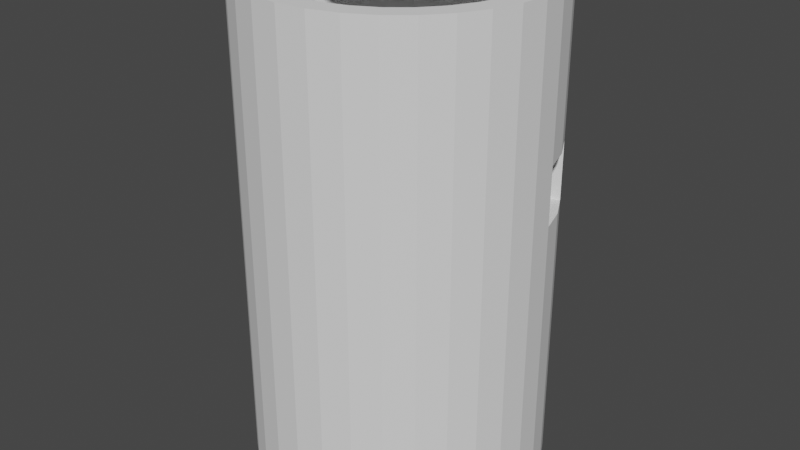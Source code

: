 # Source: Low.blend  (saved by Blender 3.3.6; exported with 4.5.12 LTS)
import bpy
from mathutils import Matrix  # noqa: F401  (used for matrix-valued properties, if any)

bpy.ops.wm.read_factory_settings(use_empty=True)
scene = bpy.context.scene
scene.name = 'Scene'

# ---- collections
col_collection = bpy.data.collections.new('Collection'); scene.collection.children.link(col_collection)

# ---- node groups
ng_auto_smooth = bpy.data.node_groups.new('Auto Smooth', 'GeometryNodeTree')
_s = ng_auto_smooth.interface.new_socket(name='Geometry', in_out='OUTPUT', socket_type='NodeSocketGeometry')
_s = ng_auto_smooth.interface.new_socket(name='Geometry', in_out='INPUT', socket_type='NodeSocketGeometry')
_s = ng_auto_smooth.interface.new_socket(name='Angle', in_out='INPUT', socket_type='NodeSocketFloat')
_s.subtype = 'ANGLE'
_s.min_value = 0.0
_s.max_value = 3.142
ng_auto_smooth.is_modifier = True
_N = ng_auto_smooth.nodes; _L = ng_auto_smooth.links
n0 = _N.new('NodeGroupOutput'); n0.name = 'Group Output'; n0.location = (480, -100)
n1 = _N.new('NodeGroupInput'); n1.name = 'Group Input'; n1.location = (-420, -300)
n2 = _N.new('NodeGroupInput'); n2.name = 'Group Input.001'; n2.location = (-60, -100)
n3 = _N.new('GeometryNodeSetShadeSmooth'); n3.name = 'Set Shade Smooth'; n3.location = (120, -100)
n3.domain = 'EDGE'
n4 = _N.new('GeometryNodeSetShadeSmooth'); n4.name = 'Set Shade Smooth.001'; n4.location = (300, -100)
n5 = _N.new('GeometryNodeInputMeshEdgeAngle'); n5.name = 'Edge Angle'; n5.location = (-420, -220)
n6 = _N.new('GeometryNodeInputEdgeSmooth'); n6.name = 'Is Edge Smooth'; n6.location = (-60, -160)
n7 = _N.new('GeometryNodeInputShadeSmooth'); n7.name = 'Is Face Smooth'; n7.location = (-240, -340)
n8 = _N.new('FunctionNodeBooleanMath'); n8.name = 'Boolean Math'; n8.location = (-60, -220)
n9 = _N.new('FunctionNodeCompare'); n9.name = 'Compare'; n9.location = (-240, -180)
n9.operation = 'LESS_EQUAL'
_L.new(n5.outputs[0], n9.inputs[0])
_L.new(n4.outputs[0], n0.inputs[0])
_L.new(n1.outputs[1], n9.inputs[1])
_L.new(n9.outputs[0], n8.inputs[0])
_L.new(n7.outputs[0], n8.inputs[1])
_L.new(n2.outputs[0], n3.inputs[0])
_L.new(n6.outputs[0], n3.inputs[1])
_L.new(n3.outputs[0], n4.inputs[0])
_L.new(n8.outputs[0], n3.inputs[2])
n0.is_active_output = True

# ---- world
world_world = bpy.data.worlds.new('World'); scene.world = world_world
world_world.use_nodes = True; world_world.node_tree.nodes.clear()
_N = world_world.node_tree.nodes; _L = world_world.node_tree.links
n0 = _N.new('ShaderNodeOutputWorld'); n0.name = 'World Output'; n0.location = (300, 300)
n1 = _N.new('ShaderNodeBackground'); n1.name = 'Background'; n1.location = (10, 300)
n1.inputs[0].default_value = (0.05088, 0.05088, 0.05088, 1.0)
_L.new(n1.outputs[0], n0.inputs[0])
n0.is_active_output = True
world_world.color = (0.05088, 0.05088, 0.05088)
world_world.use_sun_shadow = False
world_world.sun_shadow_jitter_overblur = 0.0

# ---- meshes
me_cylinder_001 = bpy.data.meshes.new('Cylinder.001')
me_cylinder_001.from_pydata([(-4.889e-09, 9.223, 1.727), (-4.889e-09, 9.223, 32.49), (1.799, 9.046, 1.727), (1.799, 9.046, 32.49), (3.529, 8.521, 1.727), (3.529, 8.521, 32.49), (5.124, 7.669, 1.727), (5.124, 7.669, 32.49), (6.522, 6.522, 1.727), (6.522, 6.522, 32.49), (7.669, 5.124, 1.727), (7.669, 5.124, 32.49), (8.521, 3.529, 1.727), (8.521, 3.529, 32.49), (9.046, 1.799, 1.727), (9.046, 1.799, 32.49), (9.223, 6.706e-08, 1.727), (9.223, 6.706e-08, 32.49), (9.046, -1.799, 1.727), (9.046, -1.799, 32.49), (8.521, -3.529, 1.727), (8.521, -3.529, 32.49), (7.669, -5.124, 1.727), (7.669, -5.124, 32.49), (6.522, -6.522, 1.727), (6.522, -6.522, 32.49), (5.124, -7.669, 1.727), (5.124, -7.669, 32.49), (3.529, -8.521, 1.727), (3.529, -8.521, 32.49), (1.799, -9.046, 1.727), (1.799, -9.046, 32.49), (-4.889e-09, -9.223, 1.727), (-4.889e-09, -9.223, 32.49), (-1.799, -9.046, 1.727), (-1.799, -9.046, 32.49), (-3.529, -8.521, 1.727), (-3.529, -8.521, 32.49), (-5.124, -7.669, 1.727), (-5.124, -7.669, 32.49), (-6.522, -6.522, 1.727), (-6.522, -6.522, 32.49), (-7.669, -5.124, 1.727), (-7.669, -5.124, 32.49), (-8.521, -3.529, 1.727), (-8.521, -3.529, 32.49), (-9.046, -1.799, 1.727), (-9.046, -1.799, 32.49), (-9.223, 6.706e-08, 1.727), (-9.223, 6.706e-08, 32.49), (-9.046, 1.799, 1.727), (-9.046, 1.799, 32.49), (-8.521, 3.529, 1.727), (-8.521, 3.529, 32.49), (-7.669, 5.124, 1.727), (-7.669, 5.124, 32.49), (-6.522, 6.522, 1.727), (-6.522, 6.522, 32.49), (-5.124, 7.669, 1.727), (-5.124, 7.669, 32.49), (-3.529, 8.521, 1.727), (-3.529, 8.521, 32.49), (-1.799, 9.046, 1.727), (-1.799, 9.046, 32.49), (-4.889e-09, 9.223, 22.88), (1.799, 9.046, 22.88), (3.529, 8.521, 22.88), (5.124, 7.669, 22.88), (6.522, 6.522, 22.88), (7.669, 5.124, 22.88), (8.521, 3.529, 22.88), (9.046, 1.799, 22.88), (9.223, 6.706e-08, 22.88), (9.046, -1.799, 22.88), (8.521, -3.529, 22.88), (7.669, -5.124, 22.88), (6.522, -6.522, 22.88), (5.124, -7.669, 22.88), (3.529, -8.521, 22.88), (1.799, -9.046, 22.88), (-4.889e-09, -9.223, 22.88), (-1.799, -9.046, 22.88), (-3.529, -8.521, 22.88), (-5.124, -7.669, 22.88), (-6.522, -6.522, 22.88), (-7.669, -5.124, 22.88), (-8.521, -3.529, 22.88), (-9.046, -1.799, 22.88), (-9.223, 6.706e-08, 22.88), (-9.046, 1.799, 22.88), (-8.521, 3.529, 22.88), (-7.669, 5.124, 22.88), (-6.522, 6.522, 22.88), (-5.124, 7.669, 22.88), (-3.529, 8.521, 22.88), (-1.799, 9.046, 22.88), (1.799, 9.046, 19.25), (3.529, 8.521, 19.25), (5.124, 7.669, 19.25), (6.522, 6.522, 19.25), (7.669, 5.124, 19.25), (8.521, 3.529, 19.25), (9.046, 1.799, 19.25), (9.223, 6.706e-08, 19.25), (9.046, -1.799, 19.25), (8.521, -3.529, 19.25), (7.669, -5.124, 19.25), (6.522, -6.522, 19.25), (5.124, -7.669, 19.25), (3.529, -8.521, 19.25), (1.799, -9.046, 19.25), (-4.889e-09, -9.223, 19.25), (-1.799, -9.046, 19.25), (-3.529, -8.521, 19.25), (-5.124, -7.669, 19.25), (-6.522, -6.522, 19.25), (-7.669, -5.124, 19.25), (-8.521, -3.529, 19.25), (-9.046, -1.799, 19.25), (-9.223, 6.706e-08, 19.25), (-9.046, 1.799, 19.25), (-8.521, 3.529, 19.25), (-7.669, 5.124, 19.25), (-6.522, 6.522, 19.25), (-5.124, 7.669, 19.25), (-3.529, 8.521, 19.25), (-1.799, 9.046, 19.25), (-4.889e-09, 9.223, 19.25), (4.424e-09, 7.949, 1.727), (1.551, 7.797, 1.727), (1.551, 7.797, 32.49), (4.424e-09, 7.949, 32.49), (4.424e-09, 7.949, 22.88), (1.551, 7.797, 19.25), (3.042, 7.344, 1.727), (3.042, 7.344, 32.49), (3.042, 7.344, 19.25), (4.416, 6.61, 1.727), (4.416, 6.61, 32.49), (4.416, 6.61, 19.25), (5.621, 5.621, 1.727), (5.621, 5.621, 32.49), (5.621, 5.621, 19.25), (6.61, 4.416, 1.727), (6.61, 4.416, 32.49), (6.61, 4.416, 19.25), (7.344, 3.042, 1.727), (7.344, 3.042, 32.49), (7.344, 3.042, 19.25), (7.797, 1.551, 1.727), (7.797, 1.551, 32.49), (7.797, 1.551, 19.25), (7.949, 4.843e-08, 1.727), (7.949, 4.843e-08, 32.49), (7.949, 4.843e-08, 19.25), (7.797, -1.551, 1.727), (7.797, -1.551, 32.49), (7.797, -1.551, 19.25), (7.344, -3.042, 1.727), (7.344, -3.042, 32.49), (7.344, -3.042, 19.25), (6.61, -4.416, 1.727), (6.61, -4.416, 32.49), (6.61, -4.416, 19.25), (5.621, -5.621, 1.727), (5.621, -5.621, 32.49), (5.621, -5.621, 19.25), (4.416, -6.61, 1.727), (4.416, -6.61, 32.49), (4.416, -6.61, 19.25), (3.042, -7.344, 1.727), (3.042, -7.344, 32.49), (3.042, -7.344, 19.25), (1.551, -7.797, 1.727), (1.551, -7.797, 32.49), (1.551, -7.797, 19.25), (4.424e-09, -7.949, 1.727), (4.424e-09, -7.949, 32.49), (4.424e-09, -7.949, 19.25), (-1.551, -7.797, 1.727), (-1.551, -7.797, 32.49), (-1.551, -7.797, 19.25), (-3.042, -7.344, 1.727), (-3.042, -7.344, 32.49), (-3.042, -7.344, 19.25), (-4.416, -6.61, 1.727), (-4.416, -6.61, 32.49), (-4.416, -6.61, 19.25), (-5.621, -5.621, 1.727), (-5.621, -5.621, 32.49), (-5.621, -5.621, 19.25), (-6.61, -4.416, 1.727), (-6.61, -4.416, 32.49), (-6.61, -4.416, 19.25), (-7.344, -3.042, 1.727), (-7.344, -3.042, 32.49), (-7.344, -3.042, 19.25), (-7.797, -1.551, 1.727), (-7.797, -1.551, 32.49), (-7.797, -1.551, 19.25), (-7.949, 4.843e-08, 1.727), (-7.949, 4.843e-08, 32.49), (-7.949, 4.843e-08, 19.25), (-7.797, 1.551, 1.727), (-7.797, 1.551, 32.49), (-7.797, 1.551, 19.25), (-7.344, 3.042, 1.727), (-7.344, 3.042, 32.49), (-7.344, 3.042, 19.25), (-6.61, 4.416, 1.727), (-6.61, 4.416, 32.49), (-6.61, 4.416, 19.25), (-5.621, 5.621, 1.727), (-5.621, 5.621, 32.49), (-5.621, 5.621, 19.25), (-4.416, 6.61, 1.727), (-4.416, 6.61, 32.49), (-4.416, 6.61, 19.25), (-3.042, 7.344, 1.727), (-3.042, 7.344, 32.49), (-3.042, 7.344, 19.25), (-1.551, 7.797, 1.727), (-1.551, 7.797, 32.49), (-1.551, 7.797, 19.25), (4.424e-09, 7.949, 19.25), (1.551, 7.797, 22.88), (3.042, 7.344, 22.88), (4.416, 6.61, 22.88), (5.621, 5.621, 22.88), (6.61, 4.416, 22.88), (7.344, 3.042, 22.88), (7.797, 1.551, 22.88), (7.949, 4.843e-08, 22.88), (7.797, -1.551, 22.88), (7.344, -3.042, 22.88), (6.61, -4.416, 22.88), (5.621, -5.621, 22.88), (4.416, -6.61, 22.88), (3.042, -7.344, 22.88), (1.551, -7.797, 22.88), (4.424e-09, -7.949, 22.88), (-1.551, -7.797, 22.88), (-3.042, -7.344, 22.88), (-4.416, -6.61, 22.88), (-5.621, -5.621, 22.88), (-6.61, -4.416, 22.88), (-7.344, -3.042, 22.88), (-7.797, -1.551, 22.88), (-7.949, 4.843e-08, 22.88), (-7.797, 1.551, 22.88), (-7.344, 3.042, 22.88), (-6.61, 4.416, 22.88), (-5.621, 5.621, 22.88), (-4.416, 6.61, 22.88), (-3.042, 7.344, 22.88), (-1.551, 7.797, 22.88), (0.08958, 0.4504, 32.49), (-6.985e-10, 0.4592, 32.49), (0.1757, 0.4242, 32.49), (0.2551, 0.3818, 32.49), (0.3247, 0.3247, 32.49), (0.3818, 0.2551, 32.49), (0.4242, 0.1757, 32.49), (0.4504, 0.08958, 32.49), (-0.4504, -0.08958, 32.49), (-0.4592, -1.099e-07, 32.49), (-0.4504, 0.08958, 32.49), (-0.4242, 0.1757, 32.49), (-0.3818, 0.2551, 32.49), (-0.3247, 0.3247, 32.49), (-0.2551, 0.3818, 32.49), (-0.1757, 0.4242, 32.49), (-0.08958, 0.4504, 32.49), (-4.017, 0.01139, 19.25), (-3.282, -1.363, 19.25), (-2.83, -2.854, 19.25), (1.551, 7.797, 32.15), (-1.409e-07, 7.949, 32.15), (3.042, 7.344, 32.15), (4.416, 6.61, 32.15), (5.621, 5.621, 32.15), (6.61, 4.416, 32.15), (7.344, 3.042, 32.15), (7.797, 1.551, 32.15), (-7.949, 7.788e-07, 32.15), (-7.797, -1.551, 32.15), (-7.797, 1.551, 32.15), (-7.344, 3.042, 32.15), (-6.61, 4.416, 32.15), (-5.621, 5.621, 32.15), (-4.416, 6.61, 32.15), (-3.042, 7.344, 32.15), (-1.551, 7.797, 32.15), (0.08958, 0.4504, 32.15), (-1.46e-07, 0.4592, 32.15), (0.1757, 0.4242, 32.15), (0.2551, 0.3818, 32.15), (0.3247, 0.3247, 32.15), (0.3818, 0.2551, 32.15), (0.4242, 0.1757, 32.15), (0.4504, 0.08958, 32.15), (-0.4592, 6.205e-07, 32.15), (-0.4504, -0.08958, 32.15), (-0.4504, 0.08958, 32.15), (-0.4242, 0.1757, 32.15), (-0.3818, 0.2551, 32.15), (-0.3247, 0.3247, 32.15), (-0.2551, 0.3818, 32.15), (-0.1757, 0.4242, 32.15), (-0.08958, 0.4504, 32.15)], [(196, 274)], [(64, 1, 3, 65), (65, 3, 5, 66), (66, 5, 7, 67), (67, 7, 9, 68), (68, 9, 11, 69), (69, 11, 13, 70), (70, 13, 15, 71), (71, 15, 17, 72), (72, 17, 19, 73), (73, 19, 21, 74), (74, 21, 23, 75), (75, 23, 25, 76), (76, 25, 27, 77), (77, 27, 29, 78), (78, 29, 31, 79), (79, 31, 33, 80), (80, 33, 35, 81), (81, 35, 37, 82), (82, 37, 39, 83), (83, 39, 41, 84), (84, 41, 43, 85), (85, 43, 45, 86), (86, 45, 47, 87), (87, 47, 49, 88), (88, 49, 51, 89), (89, 51, 53, 90), (90, 53, 55, 91), (91, 55, 57, 92), (92, 57, 59, 93), (93, 59, 61, 94), (225, 226, 135, 130), (94, 61, 63, 95), (95, 63, 1, 64), (132, 225, 130, 131), (126, 95, 64, 127), (125, 94, 95, 126), (124, 93, 94, 125), (123, 92, 93, 124), (122, 91, 92, 123), (121, 90, 91, 122), (120, 89, 90, 121), (119, 88, 89, 120), (118, 87, 88, 119), (117, 86, 87, 118), (116, 85, 86, 117), (115, 84, 85, 116), (114, 83, 84, 115), (113, 82, 83, 114), (112, 81, 82, 113), (111, 80, 81, 112), (110, 79, 80, 111), (109, 78, 79, 110), (108, 77, 78, 109), (107, 76, 77, 108), (106, 75, 76, 107), (105, 74, 75, 106), (104, 73, 74, 105), (103, 72, 73, 104), (102, 71, 72, 103), (99, 68, 69, 100), (98, 67, 68, 99), (97, 66, 67, 98), (96, 65, 66, 97), (127, 64, 65, 96), (0, 127, 96, 2), (2, 96, 97, 4), (4, 97, 98, 6), (6, 98, 99, 8), (8, 99, 100, 10), (10, 100, 101, 12), (12, 101, 102, 14), (14, 102, 103, 16), (16, 103, 104, 18), (18, 104, 105, 20), (20, 105, 106, 22), (22, 106, 107, 24), (24, 107, 108, 26), (26, 108, 109, 28), (28, 109, 110, 30), (30, 110, 111, 32), (32, 111, 112, 34), (34, 112, 113, 36), (36, 113, 114, 38), (38, 114, 115, 40), (40, 115, 116, 42), (42, 116, 117, 44), (44, 117, 118, 46), (46, 118, 119, 48), (48, 119, 120, 50), (50, 120, 121, 52), (52, 121, 122, 54), (54, 122, 123, 56), (56, 123, 124, 58), (58, 124, 125, 60), (60, 125, 126, 62), (62, 126, 127, 0), (226, 227, 138, 135), (227, 228, 141, 138), (228, 229, 144, 141), (229, 230, 147, 144), (230, 231, 150, 147), (231, 232, 153, 150), (232, 233, 156, 153), (233, 234, 159, 156), (234, 235, 162, 159), (235, 236, 165, 162), (236, 237, 168, 165), (237, 238, 171, 168), (238, 239, 174, 171), (239, 240, 177, 174), (240, 241, 180, 177), (241, 242, 183, 180), (242, 243, 186, 183), (243, 244, 189, 186), (244, 245, 192, 189), (245, 246, 195, 192), (246, 247, 198, 195), (248, 249, 204, 201), (249, 250, 207, 204), (250, 251, 210, 207), (251, 252, 213, 210), (252, 253, 216, 213), (253, 254, 219, 216), (254, 255, 222, 219), (255, 132, 131, 222), (223, 224, 132, 255), (220, 223, 255, 254), (217, 220, 254, 253), (214, 217, 253, 252), (211, 214, 252, 251), (208, 211, 251, 250), (205, 208, 250, 249), (202, 205, 249, 248), (199, 202, 248, 247), (196, 199, 247, 246), (193, 196, 246, 245), (190, 193, 245, 244), (187, 190, 244, 243), (184, 187, 243, 242), (181, 184, 242, 241), (178, 181, 241, 240), (175, 178, 240, 239), (172, 175, 239, 238), (169, 172, 238, 237), (166, 169, 237, 236), (163, 166, 236, 235), (160, 163, 235, 234), (157, 160, 234, 233), (154, 157, 233, 232), (151, 154, 232, 231), (142, 145, 229, 228), (139, 142, 228, 227), (136, 139, 227, 226), (133, 136, 226, 225), (224, 133, 225, 132), (128, 129, 133, 224), (129, 134, 136, 133), (134, 137, 139, 136), (137, 140, 142, 139), (140, 143, 145, 142), (143, 146, 148, 145), (146, 149, 151, 148), (149, 152, 154, 151), (152, 155, 157, 154), (155, 158, 160, 157), (158, 161, 163, 160), (161, 164, 166, 163), (164, 167, 169, 166), (167, 170, 172, 169), (170, 173, 175, 172), (173, 176, 178, 175), (176, 179, 181, 178), (179, 182, 184, 181), (182, 185, 187, 184), (185, 188, 190, 187), (188, 191, 193, 190), (191, 194, 196, 193), (194, 197, 199, 196), (197, 200, 202, 199), (200, 203, 205, 202), (203, 206, 208, 205), (206, 209, 211, 208), (209, 212, 214, 211), (212, 215, 217, 214), (215, 218, 220, 217), (218, 221, 223, 220), (221, 128, 224, 223), (56, 212, 209, 54), (37, 183, 186, 39), (4, 134, 129, 2), (55, 210, 213, 57), (22, 161, 158, 20), (3, 130, 135, 5), (40, 188, 185, 38), (21, 159, 162, 23), (58, 215, 212, 56), (39, 186, 189, 41), (69, 229, 145, 100), (6, 137, 134, 4), (57, 213, 216, 59), (102, 151, 231, 71), (24, 164, 161, 22), (5, 135, 138, 7), (42, 191, 188, 40), (23, 162, 165, 25), (60, 218, 215, 58), (41, 189, 192, 43), (8, 140, 137, 6), (59, 216, 219, 61), (26, 167, 164, 24), (7, 138, 141, 9), (44, 194, 191, 42), (25, 165, 168, 27), (62, 221, 218, 60), (100, 145, 148, 101), (43, 192, 195, 45), (10, 143, 140, 8), (61, 219, 222, 63), (101, 148, 151, 102), (28, 170, 167, 26), (9, 141, 144, 11), (46, 197, 194, 44), (27, 168, 171, 29), (0, 128, 221, 62), (45, 195, 198, 47), (12, 146, 143, 10), (63, 222, 131, 1), (30, 173, 170, 28), (11, 144, 147, 13), (48, 200, 197, 46), (29, 171, 174, 31), (47, 198, 201, 49), (14, 149, 146, 12), (32, 176, 173, 30), (13, 147, 150, 15), (50, 203, 200, 48), (31, 174, 177, 33), (49, 201, 204, 51), (71, 231, 230, 70), (16, 152, 149, 14), (34, 179, 176, 32), (70, 230, 229, 69), (15, 150, 153, 17), (52, 206, 203, 50), (33, 177, 180, 35), (51, 204, 207, 53), (18, 155, 152, 16), (36, 182, 179, 34), (17, 153, 156, 19), (2, 129, 128, 0), (54, 209, 206, 52), (35, 180, 183, 37), (1, 131, 130, 3), (53, 207, 210, 55), (20, 158, 155, 18), (38, 185, 182, 36), (19, 156, 159, 21), (268, 305, 306, 269), (219, 291, 290, 216), (267, 304, 305, 268), (138, 279, 278, 135), (266, 303, 304, 267), (204, 286, 284, 201), (150, 283, 282, 147), (265, 301, 303, 266), (216, 290, 289, 213), (264, 302, 301, 265), (135, 278, 276, 130), (262, 299, 300, 263), (201, 284, 285, 198), (147, 282, 281, 144), (261, 298, 299, 262), (198, 285, 302, 264), (151, 148, 274, 275), (148, 145, 273, 274), (275, 274, 273, 199, 196, 193), (273, 208, 205, 202, 199), (275, 193, 190, 187, 184), (248, 201, 198, 247), (207, 287, 286, 204), (269, 306, 307, 270), (141, 280, 279, 138), (270, 307, 308, 271), (257, 294, 293, 256), (222, 292, 291, 219), (271, 308, 309, 272), (256, 293, 295, 258), (263, 300, 283, 150), (210, 288, 287, 207), (272, 309, 294, 257), (258, 295, 296, 259), (144, 281, 280, 141), (130, 276, 277, 131), (259, 296, 297, 260), (131, 277, 292, 222), (260, 297, 298, 261), (213, 289, 288, 210), (135, 130, 131, 222, 219, 216, 213, 210, 207, 204, 201, 198, 264, 265, 266, 267, 268, 269, 270, 271, 272, 257, 256, 258, 259, 260, 261, 262, 263, 150, 147, 144, 141, 138), (280, 281, 282, 283, 300, 299, 298, 297, 296, 295, 293, 294, 309, 308, 307, 306, 305, 304, 303, 301, 302, 285, 284, 286, 287, 288, 289, 290, 291, 292, 277, 276, 278, 279)])
_uv = me_cylinder_001.uv_layers.new(name='UVMap')
_uv.uv.foreach_set('vector', [1.0, 0.8437, 1.0, 1.0, 0.9688, 1.0, 0.9688, 0.8437, 0.9688, 0.8437, 0.9688, 1.0, 0.9375, 1.0, 0.9375, 0.8437, 0.9375, 0.8437, 0.9375, 1.0, 0.9062, 1.0, 0.9062, 0.8437, 0.9062, 0.8437, 0.9062, 1.0, 0.875, 1.0, 0.875, 0.8437, 0.875, 0.8437, 0.875, 1.0, 0.8438, 1.0, 0.8438, 0.8437, 0.8438, 0.8437, 0.8438, 1.0, 0.8125, 1.0, 0.8125, 0.8437, 0.8125, 0.8437, 0.8125, 1.0, 0.7812, 1.0, 0.7813, 0.8437, 0.7813, 0.8437, 0.7812, 1.0, 0.75, 1.0, 0.75, 0.8437, 0.75, 0.8437, 0.75, 1.0, 0.7188, 1.0, 0.7188, 0.8437, 0.7188, 0.8437, 0.7188, 1.0, 0.6875, 1.0, 0.6875, 0.8437, 0.6875, 0.8437, 0.6875, 1.0, 0.6562, 1.0, 0.6562, 0.8437, 0.6562, 0.8437, 0.6562, 1.0, 0.625, 1.0, 0.625, 0.8437, 0.625, 0.8437, 0.625, 1.0, 0.5938, 1.0, 0.5938, 0.8437, 0.5938, 0.8437, 0.5938, 1.0, 0.5625, 1.0, 0.5625, 0.8437, 0.5625, 0.8437, 0.5625, 1.0, 0.5312, 1.0, 0.5312, 0.8437, 0.5312, 0.8437, 0.5312, 1.0, 0.5, 1.0, 0.5, 0.8437, 0.5, 0.8437, 0.5, 1.0, 0.4688, 1.0, 0.4688, 0.8437, 0.4688, 0.8437, 0.4688, 1.0, 0.4375, 1.0, 0.4375, 0.8437, 0.4375, 0.8437, 0.4375, 1.0, 0.4062, 1.0, 0.4062, 0.8437, 0.4062, 0.8437, 0.4062, 1.0, 0.375, 1.0, 0.375, 0.8437, 0.375, 0.8437, 0.375, 1.0, 0.3438, 1.0, 0.3438, 0.8437, 0.3438, 0.8437, 0.3438, 1.0, 0.3125, 1.0, 0.3125, 0.8437, 0.3125, 0.8437, 0.3125, 1.0, 0.2812, 1.0, 0.2812, 0.8437, 0.2812, 0.8437, 0.2812, 1.0, 0.25, 1.0, 0.25, 0.8437, 0.25, 0.8437, 0.25, 1.0, 0.2188, 1.0, 0.2188, 0.8437, 0.2188, 0.8437, 0.2188, 1.0, 0.1875, 1.0, 0.1875, 0.8437, 0.1875, 0.8437, 0.1875, 1.0, 0.1562, 1.0, 0.1562, 0.8437, 0.1562, 0.8437, 0.1562, 1.0, 0.125, 1.0, 0.125, 0.8437, 0.125, 0.8437, 0.125, 1.0, 0.09375, 1.0, 0.09375, 0.8437, 0.09375, 0.8437, 0.09375, 1.0, 0.0625, 1.0, 0.0625, 0.8437, 0.9688, 0.8437, 0.9375, 0.8437, 0.9375, 1.0, 0.9687, 1.0, 0.0625, 0.8437, 0.0625, 1.0, 0.03125, 1.0, 0.03125, 0.8437, 0.03125, 0.8437, 0.03125, 1.0, 0.0, 1.0, 0.0, 0.8437, 1.0, 0.8437, 0.9688, 0.8437, 0.9687, 1.0, 1.0, 1.0, 0.03125, 0.7848, 0.03125, 0.8437, 0.0, 0.8437, 0.0, 0.7848, 0.0625, 0.7848, 0.0625, 0.8437, 0.03125, 0.8437, 0.03125, 0.7848, 0.09375, 0.7848, 0.09375, 0.8437, 0.0625, 0.8437, 0.0625, 0.7848, 0.125, 0.7848, 0.125, 0.8437, 0.09375, 0.8437, 0.09375, 0.7848, 0.1562, 0.7848, 0.1562, 0.8437, 0.125, 0.8437, 0.125, 0.7848, 0.1875, 0.7848, 0.1875, 0.8437, 0.1562, 0.8437, 0.1562, 0.7848, 0.2188, 0.7848, 0.2188, 0.8437, 0.1875, 0.8437, 0.1875, 0.7848, 0.25, 0.7848, 0.25, 0.8437, 0.2188, 0.8437, 0.2188, 0.7848, 0.2812, 0.7848, 0.2812, 0.8437, 0.25, 0.8437, 0.25, 0.7848, 0.3125, 0.7848, 0.3125, 0.8437, 0.2812, 0.8437, 0.2812, 0.7848, 0.3438, 0.7848, 0.3438, 0.8437, 0.3125, 0.8437, 0.3125, 0.7848, 0.375, 0.7848, 0.375, 0.8437, 0.3438, 0.8437, 0.3438, 0.7848, 0.4063, 0.7848, 0.4062, 0.8437, 0.375, 0.8437, 0.375, 0.7848, 0.4375, 0.7848, 0.4375, 0.8437, 0.4062, 0.8437, 0.4063, 0.7848, 0.4688, 0.7848, 0.4688, 0.8437, 0.4375, 0.8437, 0.4375, 0.7848, 0.5, 0.7848, 0.5, 0.8437, 0.4688, 0.8437, 0.4688, 0.7848, 0.5312, 0.7848, 0.5312, 0.8437, 0.5, 0.8437, 0.5, 0.7848, 0.5625, 0.7848, 0.5625, 0.8437, 0.5312, 0.8437, 0.5312, 0.7848, 0.5938, 0.7848, 0.5938, 0.8437, 0.5625, 0.8437, 0.5625, 0.7848, 0.625, 0.7848, 0.625, 0.8437, 0.5938, 0.8437, 0.5938, 0.7848, 0.6563, 0.7848, 0.6562, 0.8437, 0.625, 0.8437, 0.625, 0.7848, 0.6875, 0.7848, 0.6875, 0.8437, 0.6562, 0.8437, 0.6563, 0.7848, 0.7188, 0.7848, 0.7188, 0.8437, 0.6875, 0.8437, 0.6875, 0.7848, 0.75, 0.7848, 0.75, 0.8437, 0.7188, 0.8437, 0.7188, 0.7848, 0.7812, 0.7848, 0.7813, 0.8437, 0.75, 0.8437, 0.75, 0.7848, 0.875, 0.7848, 0.875, 0.8437, 0.8438, 0.8437, 0.8438, 0.7848, 0.9063, 0.7848, 0.9062, 0.8437, 0.875, 0.8437, 0.875, 0.7848, 0.9375, 0.7848, 0.9375, 0.8437, 0.9062, 0.8437, 0.9063, 0.7848, 0.9688, 0.7848, 0.9688, 0.8437, 0.9375, 0.8437, 0.9375, 0.7848, 1.0, 0.7848, 1.0, 0.8437, 0.9688, 0.8437, 0.9688, 0.7848, 1.0, 0.5, 1.0, 0.7848, 0.9688, 0.7848, 0.9688, 0.5, 0.9688, 0.5, 0.9688, 0.7848, 0.9375, 0.7848, 0.9375, 0.5, 0.9375, 0.5, 0.9375, 0.7848, 0.9063, 0.7848, 0.9063, 0.5, 0.9063, 0.5, 0.9063, 0.7848, 0.875, 0.7848, 0.875, 0.5, 0.875, 0.5, 0.875, 0.7848, 0.8438, 0.7848, 0.8438, 0.5, 0.8438, 0.5, 0.8438, 0.7848, 0.8125, 0.7848, 0.8125, 0.5, 0.8125, 0.5, 0.8125, 0.7848, 0.7812, 0.7848, 0.7813, 0.5, 0.7813, 0.5, 0.7812, 0.7848, 0.75, 0.7848, 0.75, 0.5, 0.75, 0.5, 0.75, 0.7848, 0.7188, 0.7848, 0.7188, 0.5, 0.7188, 0.5, 0.7188, 0.7848, 0.6875, 0.7848, 0.6875, 0.5, 0.6875, 0.5, 0.6875, 0.7848, 0.6563, 0.7848, 0.6563, 0.5, 0.6563, 0.5, 0.6563, 0.7848, 0.625, 0.7848, 0.625, 0.5, 0.625, 0.5, 0.625, 0.7848, 0.5938, 0.7848, 0.5938, 0.5, 0.5938, 0.5, 0.5938, 0.7848, 0.5625, 0.7848, 0.5625, 0.5, 0.5625, 0.5, 0.5625, 0.7848, 0.5312, 0.7848, 0.5312, 0.5, 0.5312, 0.5, 0.5312, 0.7848, 0.5, 0.7848, 0.5, 0.5, 0.5, 0.5, 0.5, 0.7848, 0.4688, 0.7848, 0.4688, 0.5, 0.4688, 0.5, 0.4688, 0.7848, 0.4375, 0.7848, 0.4375, 0.5, 0.4375, 0.5, 0.4375, 0.7848, 0.4063, 0.7848, 0.4063, 0.5, 0.4063, 0.5, 0.4063, 0.7848, 0.375, 0.7848, 0.375, 0.5, 0.375, 0.5, 0.375, 0.7848, 0.3438, 0.7848, 0.3438, 0.5, 0.3438, 0.5, 0.3438, 0.7848, 0.3125, 0.7848, 0.3125, 0.5, 0.3125, 0.5, 0.3125, 0.7848, 0.2812, 0.7848, 0.2812, 0.5, 0.2812, 0.5, 0.2812, 0.7848, 0.25, 0.7848, 0.25, 0.5, 0.25, 0.5, 0.25, 0.7848, 0.2188, 0.7848, 0.2188, 0.5, 0.2188, 0.5, 0.2188, 0.7848, 0.1875, 0.7848, 0.1875, 0.5, 0.1875, 0.5, 0.1875, 0.7848, 0.1562, 0.7848, 0.1563, 0.5, 0.1563, 0.5, 0.1562, 0.7848, 0.125, 0.7848, 0.125, 0.5, 0.125, 0.5, 0.125, 0.7848, 0.09375, 0.7848, 0.09375, 0.5, 0.09375, 0.5, 0.09375, 0.7848, 0.0625, 0.7848, 0.0625, 0.5, 0.0625, 0.5, 0.0625, 0.7848, 0.03125, 0.7848, 0.03125, 0.5, 0.03125, 0.5, 0.03125, 0.7848, 0.0, 0.7848, 0.0, 0.5, 0.9375, 0.8437, 0.9062, 0.8437, 0.9062, 1.0, 0.9375, 1.0, 0.9062, 0.8437, 0.875, 0.8437, 0.875, 1.0, 0.9062, 1.0, 0.875, 0.8437, 0.8438, 0.8437, 0.8438, 1.0, 0.875, 1.0, 0.8438, 0.8437, 0.8125, 0.8437, 0.8125, 1.0, 0.8438, 1.0, 0.8125, 0.8437, 0.7812, 0.8437, 0.7812, 1.0, 0.8125, 1.0, 0.7812, 0.8437, 0.75, 0.8437, 0.75, 1.0, 0.7812, 1.0, 0.75, 0.8437, 0.7188, 0.8437, 0.7188, 1.0, 0.75, 1.0, 0.7188, 0.8437, 0.6875, 0.8437, 0.6875, 1.0, 0.7188, 1.0, 0.6875, 0.8437, 0.6562, 0.8437, 0.6562, 1.0, 0.6875, 1.0, 0.6562, 0.8437, 0.625, 0.8437, 0.625, 1.0, 0.6562, 1.0, 0.625, 0.8437, 0.5938, 0.8437, 0.5938, 1.0, 0.625, 1.0, 0.5938, 0.8437, 0.5625, 0.8437, 0.5625, 1.0, 0.5938, 1.0, 0.5625, 0.8437, 0.5312, 0.8437, 0.5312, 1.0, 0.5625, 1.0, 0.5312, 0.8437, 0.5, 0.8437, 0.5, 1.0, 0.5312, 1.0, 0.5, 0.8437, 0.4688, 0.8437, 0.4688, 1.0, 0.5, 1.0, 0.4688, 0.8437, 0.4375, 0.8437, 0.4375, 1.0, 0.4688, 1.0, 0.4375, 0.8437, 0.4062, 0.8437, 0.4062, 1.0, 0.4375, 1.0, 0.4062, 0.8437, 0.375, 0.8437, 0.375, 1.0, 0.4062, 1.0, 0.375, 0.8437, 0.3438, 0.8437, 0.3438, 1.0, 0.375, 1.0, 0.3438, 0.8437, 0.3125, 0.8437, 0.3125, 1.0, 0.3438, 1.0, 0.3125, 0.8437, 0.2812, 0.8437, 0.2812, 1.0, 0.3125, 1.0, 0.25, 0.8437, 0.2188, 0.8437, 0.2187, 1.0, 0.25, 1.0, 0.2188, 0.8437, 0.1875, 0.8437, 0.1875, 1.0, 0.2187, 1.0, 0.1875, 0.8437, 0.1562, 0.8437, 0.1562, 1.0, 0.1875, 1.0, 0.1562, 0.8437, 0.125, 0.8437, 0.125, 1.0, 0.1562, 1.0, 0.125, 0.8437, 0.09375, 0.8437, 0.09375, 1.0, 0.125, 1.0, 0.09375, 0.8437, 0.0625, 0.8437, 0.0625, 1.0, 0.09375, 1.0, 0.0625, 0.8437, 0.03125, 0.8437, 0.03125, 1.0, 0.0625, 1.0, 0.03125, 0.8437, 0.0, 0.8437, 0.0, 1.0, 0.03125, 1.0, 0.03125, 0.7848, 0.0, 0.7848, 0.0, 0.8437, 0.03125, 0.8437, 0.0625, 0.7848, 0.03125, 0.7848, 0.03125, 0.8437, 0.0625, 0.8437, 0.09375, 0.7848, 0.0625, 0.7848, 0.0625, 0.8437, 0.09375, 0.8437, 0.125, 0.7848, 0.09375, 0.7848, 0.09375, 0.8437, 0.125, 0.8437, 0.1562, 0.7848, 0.125, 0.7848, 0.125, 0.8437, 0.1562, 0.8437, 0.1875, 0.7848, 0.1562, 0.7848, 0.1562, 0.8437, 0.1875, 0.8437, 0.2188, 0.7848, 0.1875, 0.7848, 0.1875, 0.8437, 0.2188, 0.8437, 0.25, 0.7848, 0.2188, 0.7848, 0.2188, 0.8437, 0.25, 0.8437, 0.2812, 0.7848, 0.25, 0.7848, 0.25, 0.8437, 0.2812, 0.8437, 0.3125, 0.7848, 0.2812, 0.7848, 0.2812, 0.8437, 0.3125, 0.8437, 0.3438, 0.7848, 0.3125, 0.7848, 0.3125, 0.8437, 0.3438, 0.8437, 0.375, 0.7848, 0.3438, 0.7848, 0.3438, 0.8437, 0.375, 0.8437, 0.4063, 0.7848, 0.375, 0.7848, 0.375, 0.8437, 0.4062, 0.8437, 0.4375, 0.7848, 0.4063, 0.7848, 0.4062, 0.8437, 0.4375, 0.8437, 0.4688, 0.7848, 0.4375, 0.7848, 0.4375, 0.8437, 0.4688, 0.8437, 0.5, 0.7848, 0.4688, 0.7848, 0.4688, 0.8437, 0.5, 0.8437, 0.5312, 0.7848, 0.5, 0.7848, 0.5, 0.8437, 0.5312, 0.8437, 0.5625, 0.7848, 0.5312, 0.7848, 0.5312, 0.8437, 0.5625, 0.8437, 0.5938, 0.7848, 0.5625, 0.7848, 0.5625, 0.8437, 0.5938, 0.8437, 0.625, 0.7848, 0.5938, 0.7848, 0.5938, 0.8437, 0.625, 0.8437, 0.6563, 0.7848, 0.625, 0.7848, 0.625, 0.8437, 0.6562, 0.8437, 0.6875, 0.7848, 0.6563, 0.7848, 0.6562, 0.8437, 0.6875, 0.8437, 0.7188, 0.7848, 0.6875, 0.7848, 0.6875, 0.8437, 0.7188, 0.8437, 0.75, 0.7848, 0.7188, 0.7848, 0.7188, 0.8437, 0.75, 0.8437, 0.7812, 0.7848, 0.75, 0.7848, 0.75, 0.8437, 0.7812, 0.8437, 0.875, 0.7848, 0.8438, 0.7848, 0.8438, 0.8437, 0.875, 0.8437, 0.9063, 0.7848, 0.875, 0.7848, 0.875, 0.8437, 0.9062, 0.8437, 0.9375, 0.7848, 0.9063, 0.7848, 0.9062, 0.8437, 0.9375, 0.8437, 0.9688, 0.7848, 0.9375, 0.7848, 0.9375, 0.8437, 0.9688, 0.8437, 1.0, 0.7848, 0.9688, 0.7848, 0.9688, 0.8437, 1.0, 0.8437, 1.0, 0.5, 0.9687, 0.5, 0.9688, 0.7848, 1.0, 0.7848, 0.9687, 0.5, 0.9375, 0.5, 0.9375, 0.7848, 0.9688, 0.7848, 0.9375, 0.5, 0.9062, 0.5, 0.9063, 0.7848, 0.9375, 0.7848, 0.9062, 0.5, 0.875, 0.5, 0.875, 0.7848, 0.9063, 0.7848, 0.875, 0.5, 0.8438, 0.5, 0.8438, 0.7848, 0.875, 0.7848, 0.8438, 0.5, 0.8125, 0.5, 0.8125, 0.7848, 0.8438, 0.7848, 0.8125, 0.5, 0.7812, 0.5, 0.7812, 0.7848, 0.8125, 0.7848, 0.7812, 0.5, 0.75, 0.5, 0.75, 0.7848, 0.7812, 0.7848, 0.75, 0.5, 0.7188, 0.5, 0.7188, 0.7848, 0.75, 0.7848, 0.7188, 0.5, 0.6875, 0.5, 0.6875, 0.7848, 0.7188, 0.7848, 0.6875, 0.5, 0.6562, 0.5, 0.6563, 0.7848, 0.6875, 0.7848, 0.6562, 0.5, 0.625, 0.5, 0.625, 0.7848, 0.6563, 0.7848, 0.625, 0.5, 0.5938, 0.5, 0.5938, 0.7848, 0.625, 0.7848, 0.5938, 0.5, 0.5625, 0.5, 0.5625, 0.7848, 0.5938, 0.7848, 0.5625, 0.5, 0.5312, 0.5, 0.5312, 0.7848, 0.5625, 0.7848, 0.5312, 0.5, 0.5, 0.5, 0.5, 0.7848, 0.5312, 0.7848, 0.5, 0.5, 0.4687, 0.5, 0.4688, 0.7848, 0.5, 0.7848, 0.4687, 0.5, 0.4375, 0.5, 0.4375, 0.7848, 0.4688, 0.7848, 0.4375, 0.5, 0.4062, 0.5, 0.4063, 0.7848, 0.4375, 0.7848, 0.4062, 0.5, 0.375, 0.5, 0.375, 0.7848, 0.4063, 0.7848, 0.375, 0.5, 0.3438, 0.5, 0.3438, 0.7848, 0.375, 0.7848, 0.3438, 0.5, 0.3125, 0.5, 0.3125, 0.7848, 0.3438, 0.7848, 0.3125, 0.5, 0.2812, 0.5, 0.2812, 0.7848, 0.3125, 0.7848, 0.2812, 0.5, 0.25, 0.5, 0.25, 0.7848, 0.2812, 0.7848, 0.25, 0.5, 0.2188, 0.5, 0.2188, 0.7848, 0.25, 0.7848, 0.2188, 0.5, 0.1875, 0.5, 0.1875, 0.7848, 0.2188, 0.7848, 0.1875, 0.5, 0.1562, 0.5, 0.1562, 0.7848, 0.1875, 0.7848, 0.1562, 0.5, 0.125, 0.5, 0.125, 0.7848, 0.1562, 0.7848, 0.125, 0.5, 0.09375, 0.5, 0.09375, 0.7848, 0.125, 0.7848, 0.09375, 0.5, 0.0625, 0.5, 0.0625, 0.7848, 0.09375, 0.7848, 0.0625, 0.5, 0.03125, 0.5, 0.03125, 0.7848, 0.0625, 0.7848, 0.03125, 0.5, 0.0, 0.5, 0.0, 0.7848, 0.03125, 0.7848, 0.125, 0.5, 0.125, 0.5, 0.1562, 0.5, 0.1563, 0.5, 0.4375, 1.0, 0.4375, 1.0, 0.4062, 1.0, 0.4062, 1.0, 0.9375, 0.5, 0.9375, 0.5, 0.9687, 0.5, 0.9688, 0.5, 0.1562, 1.0, 0.1562, 1.0, 0.125, 1.0, 0.125, 1.0, 0.6563, 0.5, 0.6562, 0.5, 0.6875, 0.5, 0.6875, 0.5, 0.9688, 1.0, 0.9687, 1.0, 0.9375, 1.0, 0.9375, 1.0, 0.375, 0.5, 0.375, 0.5, 0.4062, 0.5, 0.4063, 0.5, 0.6875, 1.0, 0.6875, 1.0, 0.6562, 1.0, 0.6562, 1.0, 0.09375, 0.5, 0.09375, 0.5, 0.125, 0.5, 0.125, 0.5, 0.4062, 1.0, 0.4062, 1.0, 0.375, 1.0, 0.375, 1.0, 0.8438, 0.8437, 0.8438, 0.8437, 0.8438, 0.7848, 0.8438, 0.7848, 0.9063, 0.5, 0.9062, 0.5, 0.9375, 0.5, 0.9375, 0.5, 0.125, 1.0, 0.125, 1.0, 0.09375, 1.0, 0.09375, 1.0, 0.7812, 0.7848, 0.7812, 0.7848, 0.7812, 0.8437, 0.7813, 0.8437, 0.625, 0.5, 0.625, 0.5, 0.6562, 0.5, 0.6563, 0.5, 0.9375, 1.0, 0.9375, 1.0, 0.9062, 1.0, 0.9062, 1.0, 0.3438, 0.5, 0.3438, 0.5, 0.375, 0.5, 0.375, 0.5, 0.6562, 1.0, 0.6562, 1.0, 0.625, 1.0, 0.625, 1.0, 0.0625, 0.5, 0.0625, 0.5, 0.09375, 0.5, 0.09375, 0.5, 0.375, 1.0, 0.375, 1.0, 0.3438, 1.0, 0.3438, 1.0, 0.875, 0.5, 0.875, 0.5, 0.9062, 0.5, 0.9063, 0.5, 0.09375, 1.0, 0.09375, 1.0, 0.0625, 1.0, 0.0625, 1.0, 0.5938, 0.5, 0.5938, 0.5, 0.625, 0.5, 0.625, 0.5, 0.9062, 1.0, 0.9062, 1.0, 0.875, 1.0, 0.875, 1.0, 0.3125, 0.5, 0.3125, 0.5, 0.3438, 0.5, 0.3438, 0.5, 0.625, 1.0, 0.625, 1.0, 0.5938, 1.0, 0.5938, 1.0, 0.03125, 0.5, 0.03125, 0.5, 0.0625, 0.5, 0.0625, 0.5, 0.8438, 0.7848, 0.8438, 0.7848, 0.8125, 0.7848, 0.8125, 0.7848, 0.3438, 1.0, 0.3438, 1.0, 0.3125, 1.0, 0.3125, 1.0, 0.8438, 0.5, 0.8438, 0.5, 0.875, 0.5, 0.875, 0.5, 0.0625, 1.0, 0.0625, 1.0, 0.03125, 1.0, 0.03125, 1.0, 0.8125, 0.7848, 0.8125, 0.7848, 0.7812, 0.7848, 0.7812, 0.7848, 0.5625, 0.5, 0.5625, 0.5, 0.5938, 0.5, 0.5938, 0.5, 0.875, 1.0, 0.875, 1.0, 0.8438, 1.0, 0.8438, 1.0, 0.2812, 0.5, 0.2812, 0.5, 0.3125, 0.5, 0.3125, 0.5, 0.5938, 1.0, 0.5938, 1.0, 0.5625, 1.0, 0.5625, 1.0, 0.0, 0.5, 0.0, 0.5, 0.03125, 0.5, 0.03125, 0.5, 0.3125, 1.0, 0.3125, 1.0, 0.2812, 1.0, 0.2812, 1.0, 0.8125, 0.5, 0.8125, 0.5, 0.8438, 0.5, 0.8438, 0.5, 0.03125, 1.0, 0.03125, 1.0, 0.0, 1.0, 0.0, 1.0, 0.5312, 0.5, 0.5312, 0.5, 0.5625, 0.5, 0.5625, 0.5, 0.8438, 1.0, 0.8438, 1.0, 0.8125, 1.0, 0.8125, 1.0, 0.25, 0.5, 0.25, 0.5, 0.2812, 0.5, 0.2812, 0.5, 0.5625, 1.0, 0.5625, 1.0, 0.5312, 1.0, 0.5312, 1.0, 0.2812, 1.0, 0.2812, 1.0, 0.25, 1.0, 0.25, 1.0, 0.7813, 0.5, 0.7812, 0.5, 0.8125, 0.5, 0.8125, 0.5, 0.5, 0.5, 0.5, 0.5, 0.5312, 0.5, 0.5312, 0.5, 0.8125, 1.0, 0.8125, 1.0, 0.7812, 1.0, 0.7812, 1.0, 0.2188, 0.5, 0.2188, 0.5, 0.25, 0.5, 0.25, 0.5, 0.5312, 1.0, 0.5312, 1.0, 0.5, 1.0, 0.5, 1.0, 0.25, 1.0, 0.25, 1.0, 0.2187, 1.0, 0.2188, 1.0, 0.7813, 0.8437, 0.7812, 0.8437, 0.8125, 0.8437, 0.8125, 0.8437, 0.75, 0.5, 0.75, 0.5, 0.7812, 0.5, 0.7813, 0.5, 0.4688, 0.5, 0.4687, 0.5, 0.5, 0.5, 0.5, 0.5, 0.8125, 0.8437, 0.8125, 0.8437, 0.8438, 0.8437, 0.8438, 0.8437, 0.7812, 1.0, 0.7812, 1.0, 0.75, 1.0, 0.75, 1.0, 0.1875, 0.5, 0.1875, 0.5, 0.2188, 0.5, 0.2188, 0.5, 0.5, 1.0, 0.5, 1.0, 0.4688, 1.0, 0.4688, 1.0, 0.2188, 1.0, 0.2187, 1.0, 0.1875, 1.0, 0.1875, 1.0, 0.7188, 0.5, 0.7188, 0.5, 0.75, 0.5, 0.75, 0.5, 0.4375, 0.5, 0.4375, 0.5, 0.4687, 0.5, 0.4688, 0.5, 0.75, 1.0, 0.75, 1.0, 0.7188, 1.0, 0.7188, 1.0, 0.9688, 0.5, 0.9687, 0.5, 1.0, 0.5, 1.0, 0.5, 0.1563, 0.5, 0.1562, 0.5, 0.1875, 0.5, 0.1875, 0.5, 0.4688, 1.0, 0.4688, 1.0, 0.4375, 1.0, 0.4375, 1.0, 1.0, 1.0, 1.0, 1.0, 0.9687, 1.0, 0.9688, 1.0, 0.1875, 1.0, 0.1875, 1.0, 0.1562, 1.0, 0.1562, 1.0, 0.6875, 0.5, 0.6875, 0.5, 0.7188, 0.5, 0.7188, 0.5, 0.4063, 0.5, 0.4062, 0.5, 0.4375, 0.5, 0.4375, 0.5, 0.7188, 1.0, 0.7188, 1.0, 0.6875, 1.0, 0.6875, 1.0, 0.0, 0.0, 0.0, 0.0, 0.0, 0.0, 0.0, 0.0, 0.0625, 1.0, 0.0625, 1.0, 0.09375, 1.0, 0.09375, 1.0, 0.0, 0.0, 0.0, 0.0, 0.0, 0.0, 0.0, 0.0, 0.9062, 1.0, 0.9062, 1.0, 0.9375, 1.0, 0.9375, 1.0, 0.0, 0.0, 0.0, 0.0, 0.0, 0.0, 0.0, 0.0, 0.2187, 1.0, 0.2187, 1.0, 0.25, 1.0, 0.25, 1.0, 0.7812, 1.0, 0.7812, 1.0, 0.8125, 1.0, 0.8125, 1.0, 0.0, 0.0, 0.0, 0.0, 0.0, 0.0, 0.0, 0.0, 0.09375, 1.0, 0.09375, 1.0, 0.125, 1.0, 0.125, 1.0, 0.0, 0.0, 0.0, 0.0, 0.0, 0.0, 0.0, 0.0, 0.9375, 1.0, 0.9375, 1.0, 0.9687, 1.0, 0.9687, 1.0, 0.0, 0.0, 0.0, 0.0, 0.0, 0.0, 0.0, 0.0, 0.25, 1.0, 0.25, 1.0, 0.2812, 1.0, 0.2812, 1.0, 0.8125, 1.0, 0.8125, 1.0, 0.8438, 1.0, 0.8438, 1.0, 0.0, 0.0, 0.0, 0.0, 0.0, 0.0, 0.0, 0.0, 0.0, 0.0, 0.0, 0.0, 0.0, 0.0, 0.0, 0.0, 0.7812, 0.7848, 0.8125, 0.7848, 0.8125, 0.7848, 0.7812, 0.7848, 0.8125, 0.7848, 0.8438, 0.7848, 0.8438, 0.7848, 0.8125, 0.7848, 0.0, 0.0, 0.0, 0.0, 0.0, 0.0, 0.0, 0.0, 0.0, 0.0, 0.0, 0.0, 0.0, 0.0, 0.0, 0.0, 0.0, 0.0, 0.0, 0.0, 0.0, 0.0, 0.0, 0.0, 0.0, 0.0, 0.0, 0.0, 0.0, 0.0, 0.0, 0.0, 0.0, 0.0, 0.0, 0.0, 0.0, 0.0, 0.0, 0.0, 0.1875, 1.0, 0.1875, 1.0, 0.2187, 1.0, 0.2187, 1.0, 0.0, 0.0, 0.0, 0.0, 0.0, 0.0, 0.0, 0.0, 0.875, 1.0, 0.875, 1.0, 0.9062, 1.0, 0.9062, 1.0, 0.0, 0.0, 0.0, 0.0, 0.0, 0.0, 0.0, 0.0, 0.0, 0.0, 0.0, 0.0, 0.0, 0.0, 0.0, 0.0, 0.03125, 1.0, 0.03125, 1.0, 0.0625, 1.0, 0.0625, 1.0, 0.0, 0.0, 0.0, 0.0, 0.0, 0.0, 0.0, 0.0, 0.0, 0.0, 0.0, 0.0, 0.0, 0.0, 0.0, 0.0, 0.0, 0.0, 0.0, 0.0, 0.0, 0.0, 0.0, 0.0, 0.1562, 1.0, 0.1562, 1.0, 0.1875, 1.0, 0.1875, 1.0, 0.0, 0.0, 0.0, 0.0, 0.0, 0.0, 0.0, 0.0, 0.0, 0.0, 0.0, 0.0, 0.0, 0.0, 0.0, 0.0, 0.8438, 1.0, 0.8438, 1.0, 0.875, 1.0, 0.875, 1.0, 0.9687, 1.0, 0.9687, 1.0, 1.0, 1.0, 1.0, 1.0, 0.0, 0.0, 0.0, 0.0, 0.0, 0.0, 0.0, 0.0, 0.0, 1.0, 0.0, 1.0, 0.03125, 1.0, 0.03125, 1.0, 0.0, 0.0, 0.0, 0.0, 0.0, 0.0, 0.0, 0.0, 0.125, 1.0, 0.125, 1.0, 0.1562, 1.0, 0.1562, 1.0, 0.0, 0.0, 0.0, 0.0, 0.0, 0.0, 0.0, 0.0, 0.0, 0.0, 0.0, 0.0, 0.0, 0.0, 0.0, 0.0, 0.0, 0.0, 0.0, 0.0, 0.0, 0.0, 0.0, 0.0, 0.0, 0.0, 0.0, 0.0, 0.0, 0.0, 0.0, 0.0, 0.0, 0.0, 0.0, 0.0, 0.0, 0.0, 0.0, 0.0, 0.0, 0.0, 0.0, 0.0, 0.0, 0.0, 0.0, 0.0, 0.0, 0.0, 0.0, 0.0, 0.0, 0.0, 0.0, 0.0, 0.0, 0.0, 0.0, 0.0, 0.0, 0.0, 0.0, 0.0, 0.0, 0.0, 0.0, 0.0, 0.875, 1.0, 0.8438, 1.0, 0.8125, 1.0, 0.7812, 1.0, 0.7812, 1.0, 0.8125, 1.0, 0.8438, 1.0, 0.875, 1.0, 0.9062, 1.0, 0.9375, 1.0, 0.9688, 1.0, 0.0, 1.0, 0.03125, 1.0, 0.0625, 1.0, 0.09375, 1.0, 0.125, 1.0, 0.1563, 1.0, 0.1875, 1.0, 0.2188, 1.0, 0.25, 1.0, 0.2812, 1.0, 0.2812, 1.0, 0.25, 1.0, 0.2187, 1.0, 0.1875, 1.0, 0.1562, 1.0, 0.125, 1.0, 0.09375, 1.0, 0.0625, 1.0, 0.03125, 1.0, 1.0, 1.0, 0.9687, 1.0, 0.9375, 1.0, 0.9062, 1.0])
me_cylinder_001.update()

# ---- objects
ob_cylinder = bpy.data.objects.new('Cylinder', me_cylinder_001)

# ---- transforms, parenting, visibility, modifiers, constraints
ob_cylinder.location = (1.211e-08, 1.49e-08, 1.218)
_m = ob_cylinder.modifiers.new('Auto Smooth', 'NODES')
_m.node_group = ng_auto_smooth
_gi = [s.identifier for s in ng_auto_smooth.interface.items_tree if s.item_type == 'SOCKET' and s.in_out == 'INPUT']
_m[_gi[1]] = 0.5236  # Angle

# ---- collection membership
col_collection.objects.link(ob_cylinder)

# ---- scene / render settings (as saved in the file)
scene.frame_start = 1; scene.frame_end = 250; scene.frame_set(0)
scene.render.engine = 'BLENDER_EEVEE_NEXT'
scene.cycles.sampling_pattern = 'TABULATED_SOBOL'
scene.cycles.use_light_tree = False
scene.view_settings.view_transform = 'Filmic'
bpy.context.view_layer.update()

# ---- added for rendering (the .blend has no active camera and no usable light): camera, sun
cam_auto = bpy.data.cameras.new('AutoCamera')
cam_auto.lens = 50.0
cam_auto.sensor_width = 36.0
cam_auto.clip_end = 1000.0
ob_auto_camera = bpy.data.objects.new('AutoCamera', cam_auto)
scene.collection.objects.link(ob_auto_camera)
ob_auto_camera.location = (37.3194, -44.7833, 48.1836)
ob_auto_camera.rotation_euler = (1.09748, -7.21219e-08, 0.694738)
scene.camera = ob_auto_camera
light_auto_sun = bpy.data.lights.new('AutoSun', 'SUN')
light_auto_sun.energy = 3.0
light_auto_sun.angle = 0.0523599
ob_auto_sun = bpy.data.objects.new('AutoSun', light_auto_sun)
scene.collection.objects.link(ob_auto_sun)
ob_auto_sun.rotation_euler = (0.872665, 0.174533, 0.523599)
bpy.context.view_layer.update()
